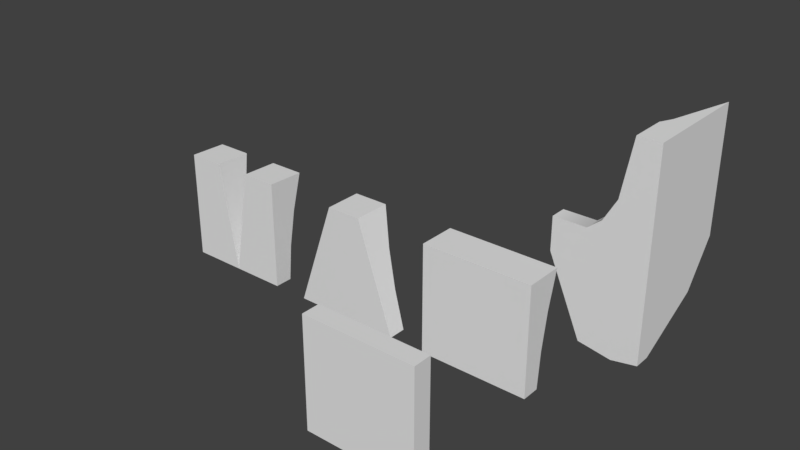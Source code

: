 # Source: ObstacleCoursePieces.blend  (saved by Blender 2.79.0; exported with 4.5.12 LTS)
import bpy
from mathutils import Matrix  # noqa: F401  (used for matrix-valued properties, if any)

bpy.ops.wm.read_factory_settings(use_empty=True)
scene = bpy.context.scene
scene.name = 'Scene'

# ---- collections
col_collection_1 = bpy.data.collections.new('Collection 1'); scene.collection.children.link(col_collection_1)

# ---- node groups
ng_auto_smooth = bpy.data.node_groups.new('Auto Smooth', 'GeometryNodeTree')
_s = ng_auto_smooth.interface.new_socket(name='Geometry', in_out='OUTPUT', socket_type='NodeSocketGeometry')
_s = ng_auto_smooth.interface.new_socket(name='Geometry', in_out='INPUT', socket_type='NodeSocketGeometry')
_s = ng_auto_smooth.interface.new_socket(name='Angle', in_out='INPUT', socket_type='NodeSocketFloat')
_s.subtype = 'ANGLE'
_s.min_value = 0.0
_s.max_value = 3.142
ng_auto_smooth.is_modifier = True
_N = ng_auto_smooth.nodes; _L = ng_auto_smooth.links
n0 = _N.new('NodeGroupOutput'); n0.name = 'Group Output'; n0.location = (480, -100)
n1 = _N.new('NodeGroupInput'); n1.name = 'Group Input'; n1.location = (-420, -300)
n2 = _N.new('NodeGroupInput'); n2.name = 'Group Input.001'; n2.location = (-60, -100)
n3 = _N.new('GeometryNodeSetShadeSmooth'); n3.name = 'Set Shade Smooth'; n3.location = (120, -100)
n3.domain = 'EDGE'
n4 = _N.new('GeometryNodeSetShadeSmooth'); n4.name = 'Set Shade Smooth.001'; n4.location = (300, -100)
n5 = _N.new('GeometryNodeInputMeshEdgeAngle'); n5.name = 'Edge Angle'; n5.location = (-420, -220)
n6 = _N.new('GeometryNodeInputEdgeSmooth'); n6.name = 'Is Edge Smooth'; n6.location = (-60, -160)
n7 = _N.new('GeometryNodeInputShadeSmooth'); n7.name = 'Is Face Smooth'; n7.location = (-240, -340)
n8 = _N.new('FunctionNodeBooleanMath'); n8.name = 'Boolean Math'; n8.location = (-60, -220)
n9 = _N.new('FunctionNodeCompare'); n9.name = 'Compare'; n9.location = (-240, -180)
n9.operation = 'LESS_EQUAL'
_L.new(n5.outputs[0], n9.inputs[0])
_L.new(n4.outputs[0], n0.inputs[0])
_L.new(n1.outputs[1], n9.inputs[1])
_L.new(n9.outputs[0], n8.inputs[0])
_L.new(n7.outputs[0], n8.inputs[1])
_L.new(n2.outputs[0], n3.inputs[0])
_L.new(n6.outputs[0], n3.inputs[1])
_L.new(n3.outputs[0], n4.inputs[0])
_L.new(n8.outputs[0], n3.inputs[2])
n0.is_active_output = True

# ---- world
world_world = bpy.data.worlds.new('World'); scene.world = world_world
world_world.color = (0.05088, 0.05088, 0.05088)
world_world.use_sun_shadow = False
world_world.sun_shadow_jitter_overblur = 0.0
world_world.cycles.sampling_method = 'MANUAL'

# ---- meshes
me_cube_005 = bpy.data.meshes.new('Cube.005')
me_cube_005.from_pydata([(-3.0, 1.0, -3.0), (3.0, 1.0, -3.0), (-2.317, 1.174, -1.004), (2.317, 1.174, -1.004), (-1.638, 1.522, 0.981), (1.638, 1.522, 0.981), (-0.966, 2.057, 3.0), (0.966, 2.057, 3.0), (-3.0, 2.384e-07, -3.0), (3.0, 2.384e-07, -3.0), (-0.9479, -2.384e-07, 3.0), (0.9479, -2.384e-07, 3.0)], [], [(1, 0, 2, 3), (3, 2, 4, 5), (5, 4, 6, 7), (8, 9, 11, 10), (6, 10, 11, 7), (6, 4, 10), (4, 2, 10), (10, 2, 0), (8, 10, 0), (7, 11, 5), (11, 9, 1), (3, 11, 1), (3, 5, 11), (0, 1, 9, 8)])
me_cube_005.polygons.foreach_set('use_smooth', [1, 1, 1, 0, 0, 0, 0, 0, 0, 0, 0, 0, 0, 0])
me_cube_005.use_remesh_preserve_volume = False
me_cube_005.use_remesh_preserve_attributes = False
me_cube_005.use_mirror_vertex_groups = False
me_cube_005.update()
me_cube_004 = bpy.data.meshes.new('Cube.004')
me_cube_004.from_pydata([(3.0, 1.0, -3.0), (-3.0, 1.174, -1.004), (-3.0, 1.522, 0.981), (3.0, 1.522, 0.981), (-3.0, 2.057, 2.973), (3.0, 2.057, 2.973), (-3.0, 2.384e-07, -3.0), (3.0, 2.384e-07, -3.0), (-3.0, -2.384e-07, 3.027), (3.0, -2.384e-07, 3.027), (-3.0, 1.0, -3.0), (3.0, 1.174, -1.004), (-3.0, -2.384e-07, 3.0), (3.0, -2.384e-07, 3.0), (-3.622e-09, 1.0, -3.0), (0.3466, 1.174, -1.034), (0.6913, 1.522, 0.9205), (1.033, 2.057, 2.974), (-4.732e-07, 2.384e-07, -3.0), (1.042, -2.384e-07, 3.026), (-1.042, -2.384e-07, 3.026), (-0.6913, 1.522, 0.9205), (-0.3466, 1.174, -1.034), (-1.033, 2.057, 2.974)], [], [(14, 10, 1, 22), (22, 1, 2, 21), (21, 2, 4, 23), (18, 7, 9, 19), (17, 19, 9, 5), (9, 7, 13), (14, 0, 7, 18), (13, 7, 0), (8, 4, 2), (12, 1, 10), (10, 6, 12), (2, 1, 12, 8), (11, 13, 0), (11, 3, 9, 13), (3, 5, 9), (3, 16, 17, 5), (11, 15, 16, 3), (0, 14, 15, 11), (6, 18, 20, 8), (4, 8, 20, 23), (10, 14, 18, 6), (14, 22, 18), (6, 8, 12), (20, 22, 21), (20, 21, 23), (22, 20, 18), (19, 15, 18), (19, 16, 15), (19, 17, 16), (15, 14, 18)])
me_cube_004.polygons.foreach_set('use_smooth', [1, 1, 1, 0, 0, 0, 0, 0, 0, 0, 0, 0, 0, 0, 0, 1, 1, 1, 0, 0, 0, 0, 0, 0, 0, 0, 0, 0, 0, 0])
me_cube_004.use_remesh_preserve_volume = False
me_cube_004.use_remesh_preserve_attributes = False
me_cube_004.use_mirror_vertex_groups = False
me_cube_004.update()
me_cube_003 = bpy.data.meshes.new('Cube.003')
me_cube_003.from_pydata([(-3.0, 1.0, -3.0), (3.0, 1.0, -3.0), (-3.0, 1.174, -1.004), (3.0, 1.174, -1.004), (-3.0, 1.522, 0.981), (3.0, 1.522, 0.981), (-3.0, 2.057, 3.0), (3.0, 2.057, 3.0), (-3.0, 2.384e-07, -3.0), (3.0, 2.384e-07, -3.0), (-3.0, -2.384e-07, 3.0), (3.0, -2.384e-07, 3.0)], [], [(1, 0, 2, 3), (3, 2, 4, 5), (5, 4, 6, 7), (8, 9, 11, 10), (6, 10, 11, 7), (6, 4, 10), (4, 2, 10), (10, 2, 0), (8, 10, 0), (7, 11, 5), (11, 9, 1), (3, 11, 1), (3, 5, 11), (0, 1, 9, 8)])
me_cube_003.polygons.foreach_set('use_smooth', [1, 1, 1, 0, 0, 0, 0, 0, 0, 0, 0, 0, 0, 0])
me_cube_003.use_remesh_preserve_volume = False
me_cube_003.use_remesh_preserve_attributes = False
me_cube_003.use_mirror_vertex_groups = False
me_cube_003.update()
me_cube_002 = bpy.data.meshes.new('Cube.002')
me_cube_002.from_pydata([(-1.0, 1.0, 1.5), (-1.0, 1.0, 0.0), (4.553, 6.796, 1.5), (4.553, 6.796, 0.0), (3.518, 2.932, 1.5), (1.0, 1.0, 1.5), (3.167, 2.193, 1.5), (2.566, 1.566, 1.5), (1.805, 1.147, 1.5), (1.0, 1.0, 0.0), (3.518, 2.932, 0.0), (1.805, 1.147, 0.0), (2.566, 1.566, 0.0), (3.167, 2.193, 2.384e-07), (-1.0, 1.0, 2.0), (1.0, 1.0, 2.0), (2.566, 1.566, 4.023), (1.805, 1.147, 2.66), (4.553, 6.796, 7.5), (3.518, 2.932, 7.5), (3.167, 2.193, 7.5), (4.529, 1.0, -4.73), (1.03, 1.0, -4.653), (3.51, 1.0, -4.91), (1.823, 1.0, -4.792), (2.572, 1.0, -4.925), (3.0, 1.0, -5.0), (1.814, 1.1, -2.646), (2.569, 1.386, -2.712), (3.514, 2.317, -2.705), (4.541, 4.951, -2.615), (3.084, 1.813, -2.75), (1.015, 1.0, -2.576), (-1.0, -5.96e-08, 2.0), (1.0, 0.0, 2.0), (2.566, 0.0, 4.023), (1.805, 1.192e-07, 2.66), (4.553, 0.0, 7.5), (3.518, 2.384e-07, 7.5), (3.167, 2.384e-07, 7.5), (-1.0, -5.96e-08, 0.0), (4.529, 0.0, -4.73), (1.03, 0.0, -4.653), (3.51, 2.384e-07, -4.91), (1.823, 1.192e-07, -4.792), (2.572, 0.0, -4.925), (3.0, 2.384e-07, -5.0)], [], [(10, 4, 2, 3), (4, 10, 13, 6), (6, 13, 12, 7), (7, 12, 11, 8), (8, 11, 9, 5), (5, 9, 1, 0), (8, 5, 15, 17), (5, 0, 14, 15), (4, 6, 20, 19), (7, 8, 17, 16), (16, 20, 6, 7), (2, 4, 19, 18), (27, 28, 25, 24), (29, 30, 21, 23), (31, 29, 23, 26), (32, 27, 24, 22), (28, 31, 26, 25), (1, 32, 22), (1, 9, 32), (12, 13, 31, 28), (9, 11, 27, 32), (13, 10, 29, 31), (10, 3, 30, 29), (11, 12, 28, 27), (15, 14, 33, 34), (16, 17, 36, 35), (19, 20, 39, 38), (18, 19, 38, 37), (17, 15, 34, 36), (20, 16, 35, 39), (26, 23, 43, 46), (23, 21, 41, 43), (22, 24, 44, 42), (25, 26, 46, 45), (1, 22, 42, 40), (24, 25, 45, 44), (0, 1, 40, 33, 14), (37, 41, 21), (42, 34, 40), (35, 41, 37), (42, 44, 34), (46, 43, 45), (34, 45, 43), (36, 43, 41), (36, 34, 43), (35, 36, 41), (39, 35, 38), (34, 44, 45), (38, 35, 37), (34, 33, 40), (21, 2, 37), (30, 2, 21), (3, 2, 30), (2, 18, 37)])
me_cube_002.polygons.foreach_set('use_smooth', [True] * 54)
_k = set([(0, 1), (0, 14), (1, 22), (2, 3), (2, 18), (3, 30), (14, 15), (14, 33), (15, 17), (16, 17), (16, 20), (18, 19), (18, 37), (19, 20), (20, 39), (21, 23), (21, 30), (21, 41), (22, 24), (23, 26), (24, 25), (25, 26), (33, 34), (33, 40), (34, 36), (35, 36), (35, 39), (37, 38), (37, 41), (38, 39), (40, 42), (41, 43), (42, 44), (43, 46), (44, 45), (45, 46)])
me_cube_002.attributes.new('sharp_edge', 'BOOLEAN', 'EDGE').data.foreach_set('value', [ (min(e.vertices), max(e.vertices)) in _k for e in me_cube_002.edges])
me_cube_002.use_remesh_preserve_volume = False
me_cube_002.use_remesh_preserve_attributes = False
me_cube_002.use_mirror_vertex_groups = False
me_cube_002.update()
me_cube_001 = bpy.data.meshes.new('Cube.001')
me_cube_001.from_pydata([(-3.0, 0.0, 3.0), (-3.0, 1.0, 3.0), (-3.0, 0.0, -3.0), (-3.0, 1.0, -3.0), (3.0, 0.0, 3.0), (3.0, 1.0, 3.0), (3.0, 0.0, -3.0), (3.0, 1.0, -3.0)], [], [(0, 1, 3, 2), (2, 3, 7, 6), (6, 7, 5, 4), (4, 5, 1, 0), (2, 6, 4, 0), (7, 3, 1, 5)])
me_cube_001.use_remesh_preserve_volume = False
me_cube_001.use_remesh_preserve_attributes = False
me_cube_001.use_mirror_vertex_groups = False
me_cube_001.update()

# ---- objects
ob_jump_mid = bpy.data.objects.new('Jump_MID', me_cube_005)
ob_jump_split = bpy.data.objects.new('Jump_SPLIT', me_cube_004)
ob_jump_base = bpy.data.objects.new('Jump_BASE', me_cube_003)
ob_wallride_start = bpy.data.objects.new('WallRide_START', me_cube_002)
ob_floor_base = bpy.data.objects.new('Floor_BASE', me_cube_001)

# ---- transforms, parenting, visibility, modifiers, constraints
ob_jump_mid.location = (-8.0, 8.0, 0.0)
ob_jump_mid.lineart.crease_threshold = 0.0
ob_jump_split.location = (-16.0, 8.0, 0.0)
ob_jump_split.lineart.crease_threshold = 0.0
ob_jump_base.location = (0.0, 8.0, 0.0)
ob_jump_base.lineart.crease_threshold = 0.0
ob_wallride_start.location = (0.0, 16.0, 0.0)
ob_wallride_start.lineart.crease_threshold = 0.0
_m = ob_wallride_start.modifiers.new('Auto Smooth', 'NODES')
_m.node_group = ng_auto_smooth
_gi = [s.identifier for s in ng_auto_smooth.interface.items_tree if s.item_type == 'SOCKET' and s.in_out == 'INPUT']
_m[_gi[1]] = 3.142  # Angle
ob_floor_base.location = (0.0, 0.0, 0.0)
ob_floor_base.lineart.crease_threshold = 0.0

# ---- collection membership
col_collection_1.objects.link(ob_jump_mid)
col_collection_1.objects.link(ob_jump_split)
col_collection_1.objects.link(ob_jump_base)
col_collection_1.objects.link(ob_wallride_start)
col_collection_1.objects.link(ob_floor_base)

# ---- scene / render settings (as saved in the file)
scene.frame_start = 1; scene.frame_end = 250; scene.frame_set(3)
scene.render.engine = 'BLENDER_EEVEE_NEXT'
scene.render.resolution_percentage = 50
scene.render.dither_intensity = 0.0
scene.cycles.use_denoising = False
scene.cycles.samples = 128
scene.cycles.sampling_pattern = 'TABULATED_SOBOL'
scene.cycles.use_adaptive_sampling = False
scene.cycles.use_light_tree = False
scene.cycles.blur_glossy = 0.0
scene.cycles.sample_clamp_indirect = 0.0
scene.view_settings.view_transform = 'Standard'
bpy.context.view_layer.update()

# ---- added for rendering (the .blend has no active camera and no usable light): camera, sun
cam_auto = bpy.data.cameras.new('AutoCamera')
cam_auto.lens = 50.0
cam_auto.sensor_width = 36.0
cam_auto.clip_end = 1000.0
ob_auto_camera = bpy.data.objects.new('AutoCamera', cam_auto)
scene.collection.objects.link(ob_auto_camera)
ob_auto_camera.location = (25.2336, -27.5508, 27.2157)
ob_auto_camera.rotation_euler = (1.09748, -7.21219e-08, 0.694738)
scene.camera = ob_auto_camera
light_auto_sun = bpy.data.lights.new('AutoSun', 'SUN')
light_auto_sun.energy = 3.0
light_auto_sun.angle = 0.0523599
ob_auto_sun = bpy.data.objects.new('AutoSun', light_auto_sun)
scene.collection.objects.link(ob_auto_sun)
ob_auto_sun.rotation_euler = (0.872665, 0.174533, 0.523599)
bpy.context.view_layer.update()

